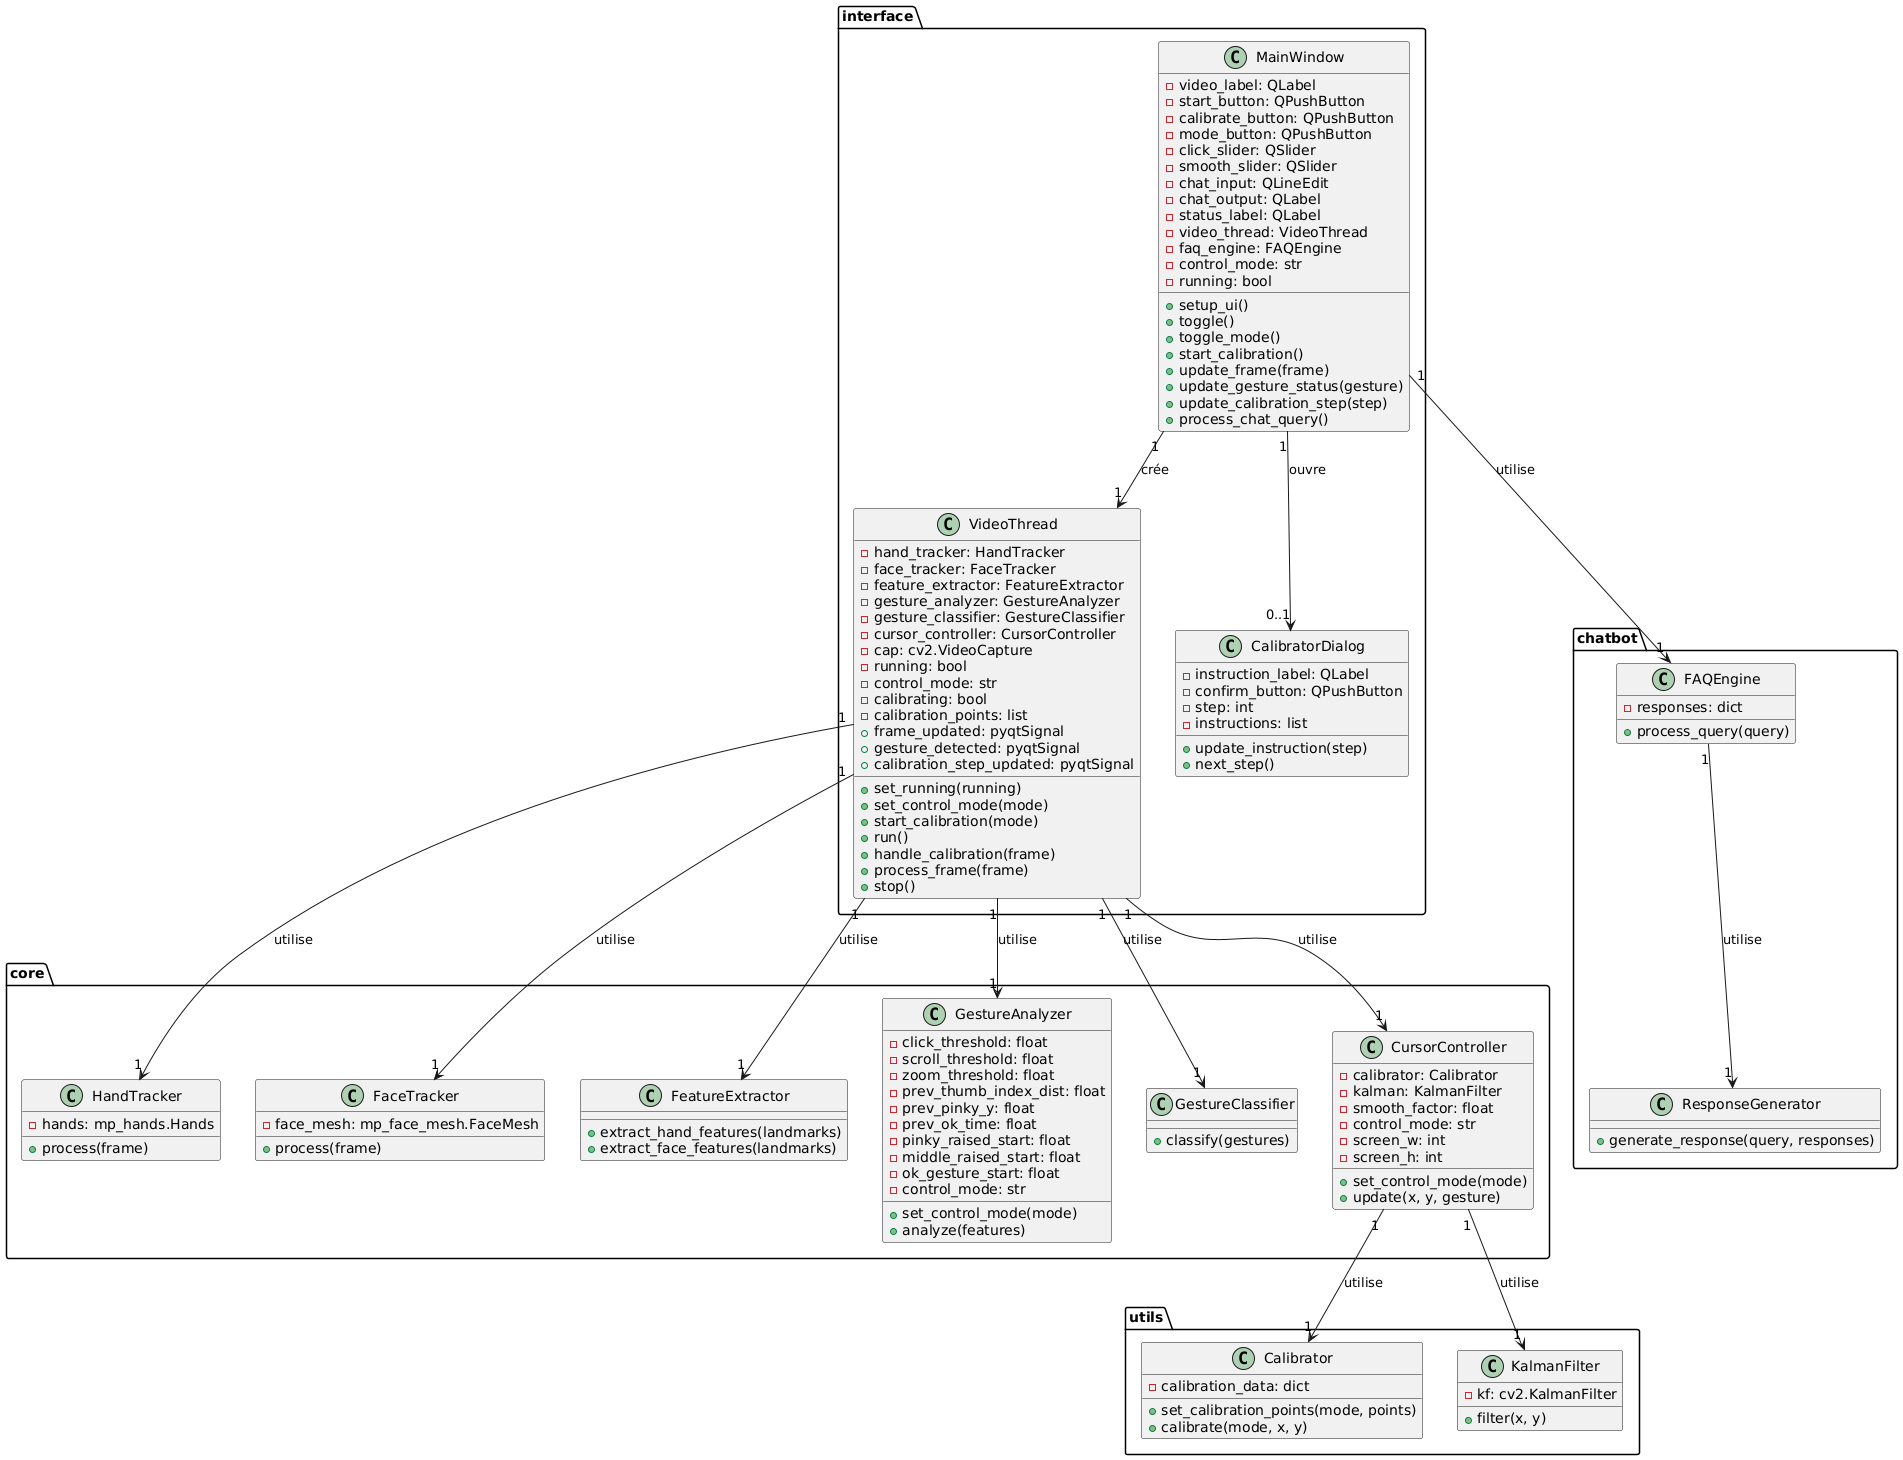

The diagram above was rendered by PlantUML. Its source (embedded in the PNG):
@startuml
package "interface" {
  class MainWindow {
    -video_label: QLabel
    -start_button: QPushButton
    -calibrate_button: QPushButton
    -mode_button: QPushButton
    -click_slider: QSlider
    -smooth_slider: QSlider
    -chat_input: QLineEdit
    -chat_output: QLabel
    -status_label: QLabel
    -video_thread: VideoThread
    -faq_engine: FAQEngine
    -control_mode: str
    -running: bool
    +setup_ui()
    +toggle()
    +toggle_mode()
    +start_calibration()
    +update_frame(frame)
    +update_gesture_status(gesture)
    +update_calibration_step(step)
    +process_chat_query()
  }
  
  class VideoThread {
    -hand_tracker: HandTracker
    -face_tracker: FaceTracker
    -feature_extractor: FeatureExtractor
    -gesture_analyzer: GestureAnalyzer
    -gesture_classifier: GestureClassifier
    -cursor_controller: CursorController
    -cap: cv2.VideoCapture
    -running: bool
    -control_mode: str
    -calibrating: bool
    -calibration_points: list
    +frame_updated: pyqtSignal
    +gesture_detected: pyqtSignal
    +calibration_step_updated: pyqtSignal
    +set_running(running)
    +set_control_mode(mode)
    +start_calibration(mode)
    +run()
    +handle_calibration(frame)
    +process_frame(frame)
    +stop()
  }
  
  class CalibratorDialog {
    -instruction_label: QLabel
    -confirm_button: QPushButton
    -step: int
    -instructions: list
    +update_instruction(step)
    +next_step()
  }
}

package "core" {
  class HandTracker {
    -hands: mp_hands.Hands
    +process(frame)
  }
  
  class FaceTracker {
    -face_mesh: mp_face_mesh.FaceMesh
    +process(frame)
  }
  
  class FeatureExtractor {
    +extract_hand_features(landmarks)
    +extract_face_features(landmarks)
  }
  
  class GestureAnalyzer {
    -click_threshold: float
    -scroll_threshold: float
    -zoom_threshold: float
    -prev_thumb_index_dist: float
    -prev_pinky_y: float
    -prev_ok_time: float
    -pinky_raised_start: float
    -middle_raised_start: float
    -ok_gesture_start: float
    -control_mode: str
    +set_control_mode(mode)
    +analyze(features)
  }
  
  class GestureClassifier {
    +classify(gestures)
  }
  
  class CursorController {
    -calibrator: Calibrator
    -kalman: KalmanFilter
    -smooth_factor: float
    -control_mode: str
    -screen_w: int
    -screen_h: int
    +set_control_mode(mode)
    +update(x, y, gesture)
  }
}

package "utils" {
  class Calibrator {
    -calibration_data: dict
    +set_calibration_points(mode, points)
    +calibrate(mode, x, y)
  }
  
  class KalmanFilter {
    -kf: cv2.KalmanFilter
    +filter(x, y)
  }
}

package "chatbot" {
  class FAQEngine {
    -responses: dict
    +process_query(query)
  }
  
  class ResponseGenerator {
    +generate_response(query, responses)
  }
}

' Relations
MainWindow "1" --> "1" VideoThread : crée
MainWindow "1" --> "1" FAQEngine : utilise
MainWindow "1" --> "0..1" CalibratorDialog : ouvre
VideoThread "1" --> "1" HandTracker : utilise
VideoThread "1" --> "1" FaceTracker : utilise
VideoThread "1" --> "1" FeatureExtractor : utilise
VideoThread "1" --> "1" GestureAnalyzer : utilise
VideoThread "1" --> "1" GestureClassifier : utilise
VideoThread "1" --> "1" CursorController : utilise
CursorController "1" --> "1" Calibrator : utilise
CursorController "1" --> "1" KalmanFilter : utilise
FAQEngine "1" --> "1" ResponseGenerator : utilise
@enduml